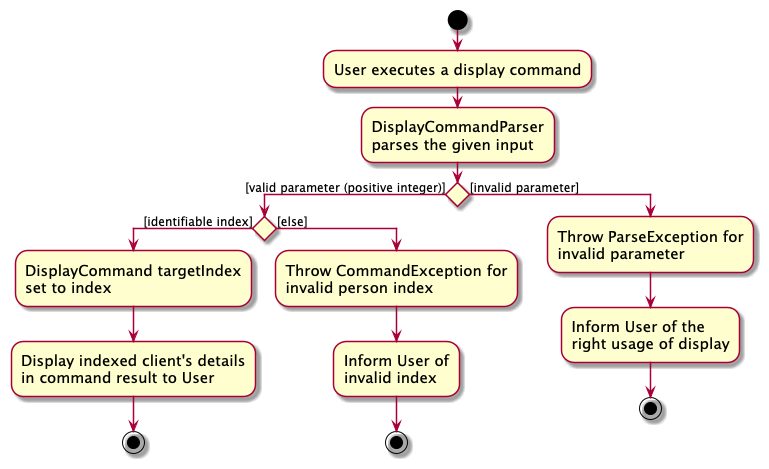

The diagram above was rendered by PlantUML. Its source (embedded in the PNG):
@startuml
skin rose
skinparam ActivityFontSize 15
skinparam ArrowFontSize 12
start
:User executes a display command;
:DisplayCommandParser
parses the given input;

'Since the beta syntax does not support placing the condition outside the
'diamond we place it as the true branch instead.

if () then ([valid parameter (positive integer)])
   if () then ([identifiable index])
       :DisplayCommand targetIndex
       set to index;
       :Display indexed client's details
       in command result to User;
       stop
   else ([else])
       :Throw CommandException for
       invalid person index;
       :Inform User of
       invalid index;
       stop
   endif
else ([invalid parameter])
        :Throw ParseException for
        invalid parameter;
        :Inform User of the
        right usage of display;
        stop
endif

@enduml